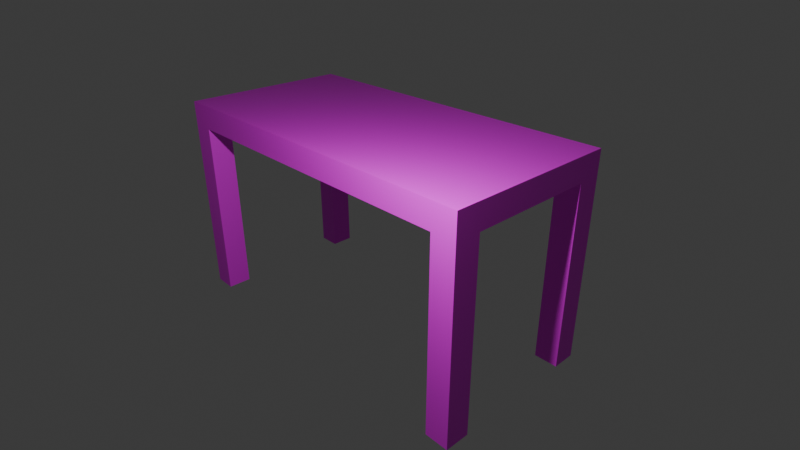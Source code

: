# Source: Table.blend  (saved by Blender 4.5.90; exported with 4.5.12 LTS)
import bpy
from mathutils import Matrix  # noqa: F401  (used for matrix-valued properties, if any)

bpy.ops.wm.read_factory_settings(use_empty=True)
scene = bpy.context.scene
scene.name = 'Scene'

# ---- collections
col_collection = bpy.data.collections.new('Collection'); scene.collection.children.link(col_collection)

# ---- images (referenced by path relative to the original .blend; pixels are not part of the script)
import os
ASSET_DIR = os.environ.get("B2B_ASSET_DIR", "")  # directory of the original .blend (textures are referenced by path, not embedded)
HERE = os.path.dirname(os.path.abspath(__file__))  # packed textures are extracted next to this script under _unpacked/

def load_image(name, relpath, width, height, colorspace="sRGB"):
    """Load a texture the original file referenced (path relative to the .blend, or extracted next to this script)."""
    p = next((c for c in (os.path.join(HERE, relpath), os.path.join(ASSET_DIR, relpath)) if relpath and os.path.exists(c)), "")
    if p:
        img = bpy.data.images.load(p, check_existing=True)
        img.name = name
    else:  # same state as the original file: an image datablock whose file is absent (Cycles renders it pink)
        img = bpy.data.images.new(name, width, height)
        img.source = "FILE"
        img.filepath = "//" + (relpath or name)
    img.colorspace_settings.name = colorspace
    return img
img_wood_table_diff_4k_jpg_001 = load_image('wood_table_diff_4k.jpg.001', 'textures/wood_table_diff_4k.jpg', 1024, 1024, 'sRGB')

# ---- materials (node trees are filled in below, after node groups)
mat_material = bpy.data.materials.new('Material')
mat_material.alpha_threshold = 0.0
mat_material.roughness = 0.5
mat_material.line_color = (0.0, 0.0, 0.0, 1.0)

# ---- material node trees
mat_material.use_nodes = True; mat_material.node_tree.nodes.clear()
_N = mat_material.node_tree.nodes; _L = mat_material.node_tree.links
n0 = _N.new('ShaderNodeOutputMaterial'); n0.name = 'Material Output'; n0.location = (200, 100)
n1 = _N.new('ShaderNodeBsdfPrincipled'); n1.name = 'Principled BSDF'; n1.location = (-200, 100)
n1.inputs[3].default_value = 1.45
n2 = _N.new('ShaderNodeTexImage'); n2.name = 'Image Texture'; n2.location = (-490, 80)
n2.image = img_wood_table_diff_4k_jpg_001
_L.new(n1.outputs[0], n0.inputs[0])
_L.new(n2.outputs[0], n1.inputs[0])
n0.is_active_output = True

# ---- world
world_world = bpy.data.worlds.new('World'); scene.world = world_world
world_world.use_nodes = True; world_world.node_tree.nodes.clear()
_N = world_world.node_tree.nodes; _L = world_world.node_tree.links
n0 = _N.new('ShaderNodeOutputWorld'); n0.name = 'World Output'; n0.location = (200, 100)
n1 = _N.new('ShaderNodeBackground'); n1.name = 'Background'; n1.location = (-200, 100)
n1.inputs[0].default_value = (0.05088, 0.05088, 0.05088, 1.0)
_L.new(n1.outputs[0], n0.inputs[0])
n0.is_active_output = True
world_world.color = (0.05088, 0.05088, 0.05088)
world_world.sun_shadow_jitter_overblur = 0.0

# ---- cameras
cam_camera = bpy.data.cameras.new('Camera')
cam_camera.clip_end = 100.0
cam_camera.lens = 28.51
cam_camera.ortho_scale = 7.314

# ---- lights
light_light = bpy.data.lights.new('Light', 'POINT')
light_light.energy = 1000.0
light_light.shadow_soft_size = 0.1

# ---- meshes
me_cube = bpy.data.meshes.new('Cube')
me_cube.from_pydata([(3.966, 1.929, 0.2667), (3.966, 1.929, -0.2667), (3.966, -1.929, 0.2667), (3.966, -1.929, -0.2667), (-3.966, 1.929, 0.2667), (-3.966, 1.929, -0.2667), (-3.966, -1.929, 0.2667), (-3.966, -1.929, -0.2667), (3.441, 1.929, -0.2667), (-3.441, 1.929, -0.2667), (3.441, -1.929, 0.2667), (-3.441, -1.929, 0.2667), (3.441, -1.929, -0.2667), (-3.441, -1.929, -0.2667), (-3.441, 1.929, 0.2667), (3.441, 1.929, 0.2667), (3.966, 1.388, -0.2667), (3.966, -1.388, -0.2667), (-3.966, 1.388, 0.2667), (-3.966, -1.388, 0.2667), (3.966, -1.388, 0.2667), (3.966, 1.388, 0.2667), (-3.966, -1.388, -0.2667), (-3.966, 1.388, -0.2667), (3.441, -1.388, -0.2667), (3.441, 1.388, -0.2667), (-3.441, 1.388, -0.2667), (-3.441, -1.388, -0.2667), (-3.441, -1.388, 0.2667), (-3.441, 1.388, 0.2667), (3.441, 1.388, 0.2667), (3.441, -1.388, 0.2667), (0.005208, 1.929, 0.2667), (0.005208, 1.929, -0.2667), (0.005208, -1.929, -0.2667), (0.005208, -1.929, 0.2667), (0.005208, -1.388, 0.2667), (0.005208, 1.388, 0.2667), (0.005208, -1.388, -0.2667), (0.005208, 1.388, -0.2667), (-3.966, 1.929, -4.378), (-3.441, 1.929, -4.378), (-3.441, -1.929, -4.378), (-3.966, -1.929, -4.378), (3.441, 1.929, -4.378), (3.966, 1.929, -4.378), (3.966, -1.929, -4.378), (3.441, -1.929, -4.378), (-3.441, -1.388, -4.378), (-3.966, -1.388, -4.378), (-3.966, 1.388, -4.378), (-3.441, 1.388, -4.378), (3.966, -1.388, -4.378), (3.441, -1.388, -4.378), (3.441, 1.388, -4.378), (3.966, 1.388, -4.378)], [], [(32, 33, 9, 14), (35, 34, 12, 10), (5, 4, 14, 9), (8, 15, 0, 1), (13, 11, 6, 7), (3, 2, 10, 12), (27, 22, 23, 26), (17, 24, 25, 16), (31, 20, 21, 30), (19, 28, 29, 18), (36, 31, 30, 37), (38, 27, 26, 39), (20, 17, 16, 21), (18, 23, 22, 19), (5, 9, 41, 40), (1, 0, 21, 16), (25, 8, 44, 54), (17, 20, 2, 3), (14, 4, 18, 29), (7, 6, 19, 22), (23, 18, 4, 5), (28, 19, 6, 11), (20, 31, 10, 2), (0, 15, 30, 21), (24, 17, 52, 53), (23, 5, 40, 50), (38, 34, 13, 27), (33, 39, 26, 9), (36, 35, 10, 31), (32, 37, 30, 15), (14, 29, 37, 32), (28, 11, 35, 36), (8, 25, 39, 33), (24, 12, 34, 38), (24, 38, 39, 25), (28, 36, 37, 29), (11, 13, 34, 35), (15, 8, 33, 32), (53, 52, 46, 47), (44, 45, 55, 54), (49, 48, 42, 43), (40, 41, 51, 50), (16, 25, 54, 55), (13, 7, 43, 42), (27, 13, 42, 48), (22, 27, 48, 49), (12, 24, 53, 47), (9, 26, 51, 41), (8, 1, 45, 44), (7, 22, 49, 43), (17, 3, 46, 52), (26, 23, 50, 51), (3, 12, 47, 46), (1, 16, 55, 45)])
_uv = me_cube.uv_layers.new(name='UVMap')
_uv.uv.foreach_set('vector', [0.625, 0.3752, 0.375, 0.3752, 0.375, 0.2665, 0.625, 0.2665, 0.625, 0.8748, 0.375, 0.8748, 0.375, 0.7665, 0.625, 0.7665, 0.375, 0.25, 0.625, 0.25, 0.625, 0.2665, 0.375, 0.2665, 0.375, 0.4835, 0.625, 0.4835, 0.625, 0.5, 0.375, 0.5, 0.375, 0.9835, 0.625, 0.9835, 0.625, 1.0, 0.375, 1.0, 0.375, 0.75, 0.625, 0.75, 0.625, 0.7665, 0.375, 0.7665, 0.1415, 0.7149, 0.125, 0.7149, 0.125, 0.5351, 0.1415, 0.5351, 0.375, 0.7149, 0.3585, 0.7149, 0.3585, 0.5351, 0.375, 0.5351, 0.6415, 0.7149, 0.625, 0.7149, 0.625, 0.5351, 0.6415, 0.5351, 0.875, 0.7149, 0.8585, 0.7149, 0.8585, 0.5351, 0.875, 0.5351, 0.7498, 0.7149, 0.6415, 0.7149, 0.6415, 0.5351, 0.7498, 0.5351, 0.2502, 0.7149, 0.1415, 0.7149, 0.1415, 0.5351, 0.2502, 0.5351, 0.625, 0.7149, 0.375, 0.7149, 0.375, 0.5351, 0.625, 0.5351, 0.625, 0.2149, 0.375, 0.2149, 0.375, 0.03505, 0.625, 0.03505, 0.375, 0.25, 0.375, 0.2665, 0.375, 0.2665, 0.375, 0.25, 0.375, 0.5, 0.625, 0.5, 0.625, 0.5351, 0.375, 0.5351, 0.3585, 0.5351, 0.3585, 0.5, 0.3585, 0.5, 0.3585, 0.5351, 0.375, 0.7149, 0.625, 0.7149, 0.625, 0.75, 0.375, 0.75, 0.8585, 0.5, 0.875, 0.5, 0.875, 0.5351, 0.8585, 0.5351, 0.375, 0.0, 0.625, 0.0, 0.625, 0.03505, 0.375, 0.03505, 0.375, 0.2149, 0.625, 0.2149, 0.625, 0.25, 0.375, 0.25, 0.8585, 0.7149, 0.875, 0.7149, 0.875, 0.75, 0.8585, 0.75, 0.625, 0.7149, 0.6415, 0.7149, 0.6415, 0.75, 0.625, 0.75, 0.625, 0.5, 0.6415, 0.5, 0.6415, 0.5351, 0.625, 0.5351, 0.3585, 0.7149, 0.375, 0.7149, 0.375, 0.7149, 0.3585, 0.7149, 0.375, 0.2149, 0.375, 0.25, 0.375, 0.25, 0.375, 0.2149, 0.2502, 0.7149, 0.2502, 0.75, 0.1415, 0.75, 0.1415, 0.7149, 0.2502, 0.5, 0.2502, 0.5351, 0.1415, 0.5351, 0.1415, 0.5, 0.7498, 0.7149, 0.7498, 0.75, 0.6415, 0.75, 0.6415, 0.7149, 0.7498, 0.5, 0.7498, 0.5351, 0.6415, 0.5351, 0.6415, 0.5, 0.8585, 0.5, 0.8585, 0.5351, 0.7498, 0.5351, 0.7498, 0.5, 0.8585, 0.7149, 0.8585, 0.75, 0.7498, 0.75, 0.7498, 0.7149, 0.3585, 0.5, 0.3585, 0.5351, 0.2502, 0.5351, 0.2502, 0.5, 0.3585, 0.7149, 0.3585, 0.75, 0.2502, 0.75, 0.2502, 0.7149, 0.3585, 0.7149, 0.2502, 0.7149, 0.2502, 0.5351, 0.3585, 0.5351, 0.8585, 0.7149, 0.7498, 0.7149, 0.7498, 0.5351, 0.8585, 0.5351, 0.625, 0.9835, 0.375, 0.9835, 0.375, 0.8748, 0.625, 0.8748, 0.625, 0.4835, 0.375, 0.4835, 0.375, 0.3752, 0.625, 0.3752, 0.3585, 0.7149, 0.375, 0.7149, 0.375, 0.75, 0.3585, 0.75, 0.3585, 0.5, 0.375, 0.5, 0.375, 0.5351, 0.3585, 0.5351, 0.125, 0.7149, 0.1415, 0.7149, 0.1415, 0.75, 0.125, 0.75, 0.125, 0.5, 0.1415, 0.5, 0.1415, 0.5351, 0.125, 0.5351, 0.375, 0.5351, 0.3585, 0.5351, 0.3585, 0.5351, 0.375, 0.5351, 0.375, 0.9835, 0.375, 1.0, 0.375, 1.0, 0.375, 0.9835, 0.1415, 0.7149, 0.1415, 0.75, 0.1415, 0.75, 0.1415, 0.7149, 0.125, 0.7149, 0.1415, 0.7149, 0.1415, 0.7149, 0.125, 0.7149, 0.3585, 0.75, 0.3585, 0.7149, 0.3585, 0.7149, 0.3585, 0.75, 0.1415, 0.5, 0.1415, 0.5351, 0.1415, 0.5351, 0.1415, 0.5, 0.375, 0.4835, 0.375, 0.5, 0.375, 0.5, 0.375, 0.4835, 0.375, 0.0, 0.375, 0.03505, 0.375, 0.03505, 0.375, 0.0, 0.375, 0.7149, 0.375, 0.75, 0.375, 0.75, 0.375, 0.7149, 0.1415, 0.5351, 0.125, 0.5351, 0.125, 0.5351, 0.1415, 0.5351, 0.375, 0.75, 0.375, 0.7665, 0.375, 0.7665, 0.375, 0.75, 0.375, 0.5, 0.375, 0.5351, 0.375, 0.5351, 0.375, 0.5])
me_cube.materials.append(mat_material)
me_cube.use_mirror_vertex_groups = False
me_cube.update()

# ---- objects
ob_cube = bpy.data.objects.new('Cube', me_cube)
ob_light = bpy.data.objects.new('Light', light_light)
ob_camera = bpy.data.objects.new('Camera', cam_camera)

# ---- transforms, parenting, visibility, modifiers, constraints
ob_cube.location = (0.0, 0.0, 0.0)
ob_cube.lock_rotations_4d = False
ob_cube.empty_display_type = 'ARROWS'
ob_cube.lineart.crease_threshold = 0.0
ob_light.location = (4.064, -4.279, 2.985)
ob_light.rotation_euler = (0.6503, 0.05522, 1.866)
ob_light.lock_rotations_4d = False
ob_light.empty_display_type = 'ARROWS'
ob_light.color = (0.0, 0.0, 0.0, 0.0)
ob_light.lineart.crease_threshold = 0.0
ob_camera.location = (9.361, -8.144, 4.114)
ob_camera.rotation_euler = (1.109, 0.0, 0.8149)
ob_camera.scale = (2.068, 2.024, 2.063)
ob_camera.lock_rotations_4d = False
ob_camera.empty_display_type = 'ARROWS'
ob_camera.color = (0.0, 0.0, 0.0, 0.0)
ob_camera.display_type = 'WIRE'
ob_camera.lineart.crease_threshold = 0.0

# ---- collection membership
col_collection.objects.link(ob_cube)
col_collection.objects.link(ob_light)
col_collection.objects.link(ob_camera)

# ---- scene / render settings (as saved in the file)
scene.camera = ob_camera
scene.frame_start = 1; scene.frame_end = 250; scene.frame_set(1)
scene.render.engine = 'BLENDER_EEVEE_NEXT'
bpy.context.view_layer.update()
